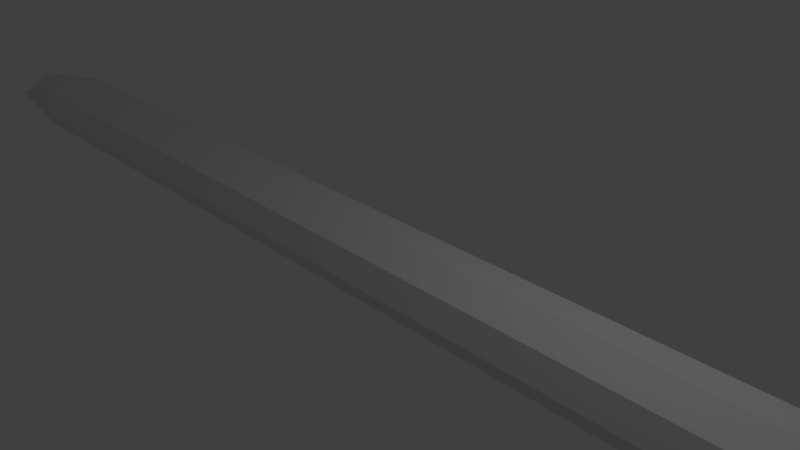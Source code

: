 # Source: snake.blend  (saved by Blender 2.79.0; exported with 4.5.12 LTS)
import bpy
from mathutils import Matrix  # noqa: F401  (used for matrix-valued properties, if any)

bpy.ops.wm.read_factory_settings(use_empty=True)
scene = bpy.context.scene
scene.name = 'Scene'

# ---- collections
col_collection_1 = bpy.data.collections.new('Collection 1'); scene.collection.children.link(col_collection_1)

# ---- materials (node trees are filled in below, after node groups)
mat_material = bpy.data.materials.new('Material')
mat_material.alpha_threshold = 0.0
mat_material.use_transparent_shadow = False
mat_material.roughness = 0.5
mat_material.line_color = (0.0, 0.0, 0.0, 1.0)

# ---- material node trees

# ---- world
world_world = bpy.data.worlds.new('World'); scene.world = world_world
world_world.color = (0.05088, 0.05088, 0.05088)
world_world.use_sun_shadow = False
world_world.sun_shadow_jitter_overblur = 0.0
world_world.cycles.sampling_method = 'MANUAL'

# ---- cameras
cam_camera = bpy.data.cameras.new('Camera')
cam_camera.clip_end = 100.0
cam_camera.lens = 35.0
cam_camera.sensor_width = 32.0
cam_camera.sensor_height = 18.0
cam_camera.ortho_scale = 7.314
cam_camera.dof.focus_distance = 0.0
cam_camera.dof.aperture_fstop = 128.0

# ---- lights
light_lamp = bpy.data.lights.new('Lamp', 'POINT')
light_lamp.transmission_factor = 0.0
light_lamp.cutoff_distance = 30.0
light_lamp.energy = 100.0
light_lamp.shadow_buffer_clip_start = 1.001
light_lamp.shadow_soft_size = 0.1
light_lamp.shadow_maximum_resolution = 0.006
light_lamp.use_absolute_resolution = True

# ---- meshes
me_cube = bpy.data.meshes.new('Cube')
me_cube.from_pydata([(-5.531, 2.682e-07, -1.0), (-5.531, 1.49e-07, 1.0), (6.524, -2.682e-07, 0.0), (-5.531, -1.0, 0.0), (-6.524, 2.384e-07, 0.0), (-5.531, 1.0, 0.0), (5.886, 1.0, 0.0), (4.432, 1.0, 0.0), (2.801, 1.0, 0.0), (1.17, 1.0, 0.0), (-0.4608, 1.0, 0.0), (-2.092, 1.0, 0.0), (-3.723, 1.0, 0.0), (5.886, -1.0, 0.0), (4.432, -1.0, 0.0), (2.801, -1.0, 0.0), (1.17, -1.0, 0.0), (-0.4608, -1.0, 0.0), (-2.092, -1.0, 0.0), (-3.723, -1.0, 0.0), (5.886, -5.066e-07, 1.0), (4.432, -3.874e-07, 1.0), (2.801, -3.278e-07, 1.0), (1.17, -2.086e-07, 1.0), (-0.4608, -1.49e-07, 1.0), (-2.092, -2.98e-08, 1.0), (-3.723, 2.98e-08, 1.0), (5.886, 0.0, -1.0), (4.432, 1.49e-08, -1.0), (2.801, 4.47e-08, -1.0), (1.17, 8.941e-08, -1.0), (-0.4608, 1.49e-07, -1.0), (-2.092, 1.937e-07, -1.0), (-3.723, 2.235e-07, -1.0), (6.364, -6.706e-08, -0.75), (-5.531, 0.75, -0.75), (6.364, 0.75, 0.0), (-5.531, -0.75, -0.75), (6.364, -0.75, 0.0), (-6.276, 2.757e-07, -0.75), (-6.276, -0.75, 0.0), (-6.276, 0.75, 0.0), (6.364, -4.619e-07, 0.75), (-5.531, 0.75, 0.75), (-5.531, -0.75, 0.75), (-6.276, 1.863e-07, 0.75), (5.886, 0.75, -0.75), (4.432, 0.75, -0.75), (2.801, 0.75, -0.75), (1.17, 0.75, -0.75), (-0.4608, 0.75, -0.75), (-2.092, 0.75, -0.75), (-3.723, 0.75, -0.75), (5.886, -0.75, -0.75), (4.432, -0.75, -0.75), (2.801, -0.75, -0.75), (1.17, -0.75, -0.75), (-0.4608, -0.75, -0.75), (-2.092, -0.75, -0.75), (-3.723, -0.75, -0.75), (5.886, 0.75, 0.75), (4.432, 0.75, 0.75), (2.801, 0.75, 0.75), (1.17, 0.75, 0.75), (-0.4608, 0.75, 0.75), (-2.092, 0.75, 0.75), (-3.723, 0.75, 0.75), (5.886, -0.75, 0.75), (4.432, -0.75, 0.75), (2.801, -0.75, 0.75), (1.17, -0.75, 0.75), (-0.4608, -0.75, 0.75), (-2.092, -0.75, 0.75), (-3.723, -0.75, 0.75), (5.203, 1.0, 0.0), (3.617, 1.0, 0.0), (1.986, 1.0, 0.0), (0.3546, 1.0, 0.0), (-1.276, 1.0, 0.0), (-2.907, 1.0, 0.0), (-4.583, 1.0, 0.0), (5.203, -1.0, 0.0), (3.617, -1.0, 0.0), (1.986, -1.0, 0.0), (0.3546, -1.0, 0.0), (-1.276, -1.0, 0.0), (-2.907, -1.0, 0.0), (-4.583, -1.0, 0.0), (5.203, -4.47e-07, 1.0), (3.617, -3.576e-07, 1.0), (1.986, -2.682e-07, 1.0), (0.3546, -1.788e-07, 1.0), (-1.276, -8.941e-08, 1.0), (-2.907, 0.0, 1.0), (-4.583, 8.941e-08, 1.0), (5.203, 3.725e-09, -1.0), (3.617, 2.98e-08, -1.0), (1.986, 6.333e-08, -1.0), (0.3546, 1.192e-07, -1.0), (-1.276, 1.751e-07, -1.0), (-2.907, 2.086e-07, -1.0), (-4.583, 2.421e-07, -1.0), (6.24, 0.5556, -0.5556), (6.24, -0.5556, -0.5556), (-6.083, -0.5556, -0.5556), (-6.083, 0.5556, -0.5556), (6.24, 0.5556, 0.5556), (6.24, -0.5556, 0.5556), (-6.083, -0.5556, 0.5556), (-6.083, 0.5556, 0.5556), (5.203, 0.75, -0.75), (3.617, 0.75, -0.75), (1.986, 0.75, -0.75), (0.3546, 0.75, -0.75), (-1.276, 0.75, -0.75), (-2.907, 0.75, -0.75), (-4.583, 0.75, -0.75), (5.203, -0.75, -0.75), (3.617, -0.75, -0.75), (1.986, -0.75, -0.75), (0.3546, -0.75, -0.75), (-1.276, -0.75, -0.75), (-2.907, -0.75, -0.75), (-4.583, -0.75, -0.75), (5.203, 0.75, 0.75), (3.617, 0.75, 0.75), (1.986, 0.75, 0.75), (0.3546, 0.75, 0.75), (-1.276, 0.75, 0.75), (-2.907, 0.75, 0.75), (-4.583, 0.75, 0.75), (5.203, -0.75, 0.75), (3.617, -0.75, 0.75), (1.986, -0.75, 0.75), (0.3546, -0.75, 0.75), (-1.276, -0.75, 0.75), (-2.907, -0.75, 0.75), (-4.583, -0.75, 0.75)], [], [(0, 35, 116, 101), (0, 101, 123, 37), (0, 37, 104, 39), (0, 39, 105, 35), (1, 94, 130, 43), (1, 43, 109, 45), (1, 45, 108, 44), (1, 44, 137, 94), (2, 34, 102, 36), (2, 36, 106, 42), (2, 42, 107, 38), (2, 38, 103, 34), (3, 37, 123, 87), (3, 87, 137, 44), (3, 44, 108, 40), (3, 40, 104, 37), (4, 39, 104, 40), (4, 40, 108, 45), (4, 45, 109, 41), (4, 41, 105, 39), (5, 43, 130, 80), (5, 80, 116, 35), (5, 35, 105, 41), (5, 41, 109, 43), (6, 60, 106, 36), (6, 36, 102, 46), (6, 46, 110, 74), (6, 74, 124, 60), (7, 61, 124, 74), (7, 74, 110, 47), (7, 47, 111, 75), (7, 75, 125, 61), (8, 62, 125, 75), (8, 75, 111, 48), (8, 48, 112, 76), (8, 76, 126, 62), (9, 63, 126, 76), (9, 76, 112, 49), (9, 49, 113, 77), (9, 77, 127, 63), (10, 64, 127, 77), (10, 77, 113, 50), (10, 50, 114, 78), (10, 78, 128, 64), (11, 65, 128, 78), (11, 78, 114, 51), (11, 51, 115, 79), (11, 79, 129, 65), (12, 66, 129, 79), (12, 79, 115, 52), (12, 52, 116, 80), (12, 80, 130, 66), (13, 53, 103, 38), (13, 38, 107, 67), (13, 67, 131, 81), (13, 81, 117, 53), (14, 54, 117, 81), (14, 81, 131, 68), (14, 68, 132, 82), (14, 82, 118, 54), (15, 55, 118, 82), (15, 82, 132, 69), (15, 69, 133, 83), (15, 83, 119, 55), (16, 56, 119, 83), (16, 83, 133, 70), (16, 70, 134, 84), (16, 84, 120, 56), (17, 57, 120, 84), (17, 84, 134, 71), (17, 71, 135, 85), (17, 85, 121, 57), (18, 58, 121, 85), (18, 85, 135, 72), (18, 72, 136, 86), (18, 86, 122, 58), (19, 59, 122, 86), (19, 86, 136, 73), (19, 73, 137, 87), (19, 87, 123, 59), (20, 42, 106, 60), (20, 60, 124, 88), (20, 88, 131, 67), (20, 67, 107, 42), (21, 88, 124, 61), (21, 61, 125, 89), (21, 89, 132, 68), (21, 68, 131, 88), (22, 89, 125, 62), (22, 62, 126, 90), (22, 90, 133, 69), (22, 69, 132, 89), (23, 90, 126, 63), (23, 63, 127, 91), (23, 91, 134, 70), (23, 70, 133, 90), (24, 91, 127, 64), (24, 64, 128, 92), (24, 92, 135, 71), (24, 71, 134, 91), (25, 92, 128, 65), (25, 65, 129, 93), (25, 93, 136, 72), (25, 72, 135, 92), (26, 93, 129, 66), (26, 66, 130, 94), (26, 94, 137, 73), (26, 73, 136, 93), (27, 46, 102, 34), (27, 34, 103, 53), (27, 53, 117, 95), (27, 95, 110, 46), (28, 47, 110, 95), (28, 95, 117, 54), (28, 54, 118, 96), (28, 96, 111, 47), (29, 48, 111, 96), (29, 96, 118, 55), (29, 55, 119, 97), (29, 97, 112, 48), (30, 49, 112, 97), (30, 97, 119, 56), (30, 56, 120, 98), (30, 98, 113, 49), (31, 50, 113, 98), (31, 98, 120, 57), (31, 57, 121, 99), (31, 99, 114, 50), (32, 51, 114, 99), (32, 99, 121, 58), (32, 58, 122, 100), (32, 100, 115, 51), (33, 52, 115, 100), (33, 100, 122, 59), (33, 59, 123, 101), (33, 101, 116, 52)])
me_cube.materials.append(mat_material)
me_cube.use_remesh_preserve_volume = False
me_cube.use_remesh_preserve_attributes = False
me_cube.use_mirror_vertex_groups = False
me_cube.update()
arm_armature_002 = bpy.data.armatures.new('Armature.002')  # bones are not reproduced

# ---- objects
ob_armature_001 = bpy.data.objects.new('Armature.001', arm_armature_002)
ob_cube = bpy.data.objects.new('Cube', me_cube)
ob_lamp = bpy.data.objects.new('Lamp', light_lamp)
ob_camera = bpy.data.objects.new('Camera', cam_camera)

# ---- transforms, parenting, visibility, modifiers, constraints
ob_armature_001.location = (-9.394, 0.0683, 0.03443)
ob_armature_001.lineart.crease_threshold = 0.0
ob_cube.parent = ob_armature_001
ob_cube.matrix_parent_inverse = Matrix(((1.0, 0.0, 0.0, 9.394), (0.0, 1.0, 0.0, -0.0683), (0.0, 0.0, 1.0, -0.03443), (0.0, 0.0, 0.0, 1.0)))
ob_cube.location = (0.0, 0.0, 0.0)
ob_cube.scale = (1.536, 0.6794, 0.4108)
ob_cube.lock_rotations_4d = False
ob_cube.empty_display_type = 'ARROWS'
ob_cube.lineart.crease_threshold = 0.0
_vg = ob_cube.vertex_groups.new(name='Bone')
for _i, _w in zip([0, 1, 3, 4, 5, 12, 19, 33, 35, 37, 39, 40, 41, 43, 44, 45, 52, 59, 66, 73, 80, 87, 94, 101, 104, 105, 108, 109, 116, 123, 130, 137], [0.9993, 0.9988, 0.997, 1.0, 0.9984, 0.07051, 0.04727, 0.06211, 0.9987, 0.9976, 0.9999, 1.0, 1.0, 0.9984, 0.9973, 0.9999, 0.07395, 0.05733, 0.05585, 0.01376, 0.9608, 0.9458, 0.9645, 0.9811, 0.9997, 0.9999, 0.9997, 0.9999, 0.9681, 0.9542, 0.9603, 0.9475]): _vg.add([_i], _w, 'REPLACE')
_vg = ob_cube.vertex_groups.new(name='Bone.001')
for _i, _w in zip([11, 12, 18, 19, 25, 26, 32, 33, 51, 52, 58, 59, 65, 66, 72, 73, 78, 79, 80, 85, 86, 87, 92, 93, 94, 99, 100, 114, 115, 116, 121, 122, 123, 128, 129, 130, 135, 136, 137], [0.3807, 0.9193, 0.4423, 0.9447, 0.4427, 0.9895, 0.3411, 0.9297, 0.35, 0.9157, 0.3771, 0.9351, 0.4333, 0.9358, 0.455, 0.9633, 0.1228, 0.8524, 0.0277, 0.1288, 0.8658, 0.05385, 0.1395, 0.8342, 0.02084, 0.1122, 0.8668, 0.116, 0.8573, 0.01309, 0.1182, 0.8728, 0.04085, 0.1327, 0.8452, 0.02877, 0.1369, 0.8454, 0.05226]): _vg.add([_i], _w, 'REPLACE')
_vg = ob_cube.vertex_groups.new(name='Bone.002')
for _i, _w in zip([11, 18, 25, 32, 51, 58, 65, 72, 78, 79, 85, 86, 92, 93, 99, 100, 114, 115, 121, 122, 128, 129, 135, 136], [0.3263, 0.2568, 0.2061, 0.3923, 0.3738, 0.3462, 0.2487, 0.2165, 0.09452, 0.06775, 0.08783, 0.05907, 0.08506, 0.06787, 0.09901, 0.06662, 0.09857, 0.06909, 0.09228, 0.06038, 0.09017, 0.06662, 0.08522, 0.06442]): _vg.add([_i], _w, 'REPLACE')
_vg = ob_cube.vertex_groups.new(name='Bone.003')
for _i, _w in zip([10, 11, 17, 18, 24, 25, 31, 32, 50, 51, 57, 58, 64, 65, 71, 72, 77, 78, 79, 85, 86, 91, 92, 93, 98, 99, 100, 113, 114, 115, 120, 121, 122, 127, 128, 129, 135, 136], [0.4651, 0.2068, 0.9182, 0.2153, 0.8246, 0.2274, 0.5434, 0.1978, 0.4873, 0.2003, 0.8463, 0.2037, 0.4333, 0.2172, 0.9516, 0.2257, 0.04436, 0.5859, 0.04423, 0.6123, 0.04224, 0.008796, 0.5173, 0.06004, 0.01701, 0.6309, 0.02992, 0.0426, 0.607, 0.03672, 0.005103, 0.6437, 0.03145, 0.03537, 0.5558, 0.0526, 0.5506, 0.05556]): _vg.add([_i], _w, 'REPLACE')
_vg = ob_cube.vertex_groups.new(name='Bone.004')
for _i, _w in zip([9, 10, 11, 16, 17, 18, 23, 24, 25, 30, 31, 32, 49, 50, 51, 56, 57, 58, 63, 64, 65, 70, 71, 72, 77, 78, 84, 85, 91, 92, 93, 97, 98, 99, 113, 114, 119, 120, 121, 127, 128, 134, 135], [0.177, 0.5136, 0.08137, 0.5304, 0.07238, 0.08113, 0.1362, 0.1601, 0.1187, 0.5062, 0.4452, 0.06448, 0.2474, 0.4943, 0.07125, 0.8009, 0.1422, 0.06873, 0.1444, 0.5423, 0.09579, 0.4912, 0.0346, 0.09791, 0.8751, 0.1941, 0.9662, 0.1691, 0.9364, 0.2557, 0.00457, 0.004644, 0.9331, 0.1558, 0.8849, 0.1761, 0.01116, 0.9607, 0.144, 0.8848, 0.2187, 0.9752, 0.2251]): _vg.add([_i], _w, 'REPLACE')
_vg = ob_cube.vertex_groups.new(name='Bone.005')
for _i, _w in zip([8, 9, 15, 16, 22, 23, 29, 30, 48, 49, 55, 56, 62, 63, 69, 70, 75, 76, 77, 82, 83, 90, 91, 96, 97, 98, 111, 112, 113, 118, 119, 125, 126, 127, 132, 133], [0.5181, 0.8149, 0.9115, 0.4693, 0.5092, 0.8613, 0.8728, 0.4913, 0.5664, 0.7454, 0.9161, 0.1979, 0.5048, 0.8486, 0.8717, 0.5086, 0.03224, 0.9437, 0.0759, 0.03635, 0.9754, 0.984, 0.01724, 0.04501, 0.9609, 0.01535, 0.04184, 0.9439, 0.06726, 0.04804, 0.9642, 0.01342, 0.9528, 0.07079, 0.006575, 0.9854]): _vg.add([_i], _w, 'REPLACE')
_vg = ob_cube.vertex_groups.new(name='Bone.006')
for _i, _w in zip([7, 8, 14, 15, 22, 28, 29, 47, 48, 54, 55, 61, 62, 68, 69, 75, 76, 82, 89, 96, 111, 112, 118, 125, 126, 132], [0.06779, 0.4786, 0.04208, 0.08496, 0.4906, 0.05451, 0.1231, 0.06879, 0.4298, 0.05198, 0.07945, 0.05524, 0.4931, 0.01415, 0.1264, 0.8894, 0.02585, 0.9107, 0.9781, 0.8972, 0.8836, 0.01585, 0.8986, 0.9118, 0.01816, 0.94]): _vg.add([_i], _w, 'REPLACE')
_vg = ob_cube.vertex_groups.new(name='Bone.007')
for _i, _w in zip([2, 6, 7, 13, 14, 20, 21, 27, 28, 34, 36, 38, 42, 46, 47, 53, 54, 60, 61, 67, 68, 74, 75, 81, 82, 88, 95, 96, 102, 103, 106, 107, 110, 111, 117, 118, 124, 125, 131, 132], [1.0, 0.9995, 0.9291, 0.9997, 0.9518, 1.0, 0.9866, 0.9996, 0.9427, 0.9999, 0.9999, 1.0, 1.0, 0.9994, 0.9278, 0.9996, 0.9453, 0.9997, 0.9427, 0.9998, 0.9668, 0.9947, 0.0694, 0.997, 0.04206, 0.9997, 0.996, 0.05519, 0.9999, 0.9999, 0.9999, 1.0, 0.9944, 0.07039, 0.9963, 0.05227, 0.9963, 0.05649, 0.9983, 0.01342]): _vg.add([_i], _w, 'REPLACE')
_m = ob_cube.modifiers.new('Armature', 'ARMATURE')
_m = ob_cube.modifiers.new('Armature.001', 'ARMATURE')
_m.object = ob_armature_001
ob_lamp.location = (4.076, 1.005, 5.904)
ob_lamp.rotation_euler = (0.6503, 0.05522, 1.866)
ob_lamp.lock_rotations_4d = False
ob_lamp.empty_display_type = 'ARROWS'
ob_lamp.color = (0.0, 0.0, 0.0, 0.0)
ob_lamp.lineart.crease_threshold = 0.0
ob_camera.location = (7.481, -6.508, 5.344)
ob_camera.rotation_euler = (1.109, 0.0, 0.8149)
ob_camera.lock_rotations_4d = False
ob_camera.empty_display_type = 'ARROWS'
ob_camera.color = (0.0, 0.0, 0.0, 0.0)
ob_camera.display_type = 'WIRE'
ob_camera.lineart.crease_threshold = 0.0

# ---- collection membership
col_collection_1.objects.link(ob_armature_001)
col_collection_1.objects.link(ob_cube)
col_collection_1.objects.link(ob_lamp)
col_collection_1.objects.link(ob_camera)

# ---- scene / render settings (as saved in the file)
scene.camera = ob_camera
scene.frame_start = 1; scene.frame_end = 250; scene.frame_set(139)
scene.render.engine = 'BLENDER_EEVEE_NEXT'
scene.render.resolution_percentage = 50
scene.render.dither_intensity = 0.0
scene.cycles.use_denoising = False
scene.cycles.samples = 128
scene.cycles.sampling_pattern = 'TABULATED_SOBOL'
scene.cycles.use_adaptive_sampling = False
scene.cycles.use_light_tree = False
scene.cycles.blur_glossy = 0.0
scene.cycles.sample_clamp_indirect = 0.0
scene.view_settings.view_transform = 'Standard'
bpy.context.view_layer.update()
